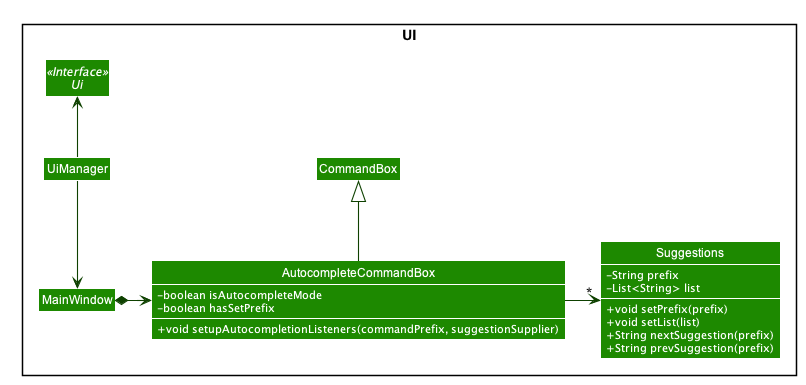

The diagram above was rendered by PlantUML. Its source (embedded in the PNG):
@startuml








skinparam BackgroundColor #FFFFFFF

skinparam Shadowing false

skinparam Class {
    FontColor #FFFFFF
    BorderThickness 1
    BorderColor #FFFFFF
    StereotypeFontColor #FFFFFF
    FontName Arial
}

skinparam Actor {
    BorderColor #000000
    Color #000000
    FontName Arial
}

skinparam Sequence {
    MessageAlign center
    BoxFontSize 15
    BoxPadding 0
    BoxFontColor #FFFFFF
    FontName Arial
}

skinparam Participant {
    FontColor #FFFFFFF
    Padding 20
}

skinparam MinClassWidth 50
skinparam ParticipantPadding 10
skinparam Shadowing false
skinparam DefaultTextAlignment center
skinparam packageStyle Rectangle

hide footbox
hide members
hide circle
skinparam arrowThickness 1.1
skinparam arrowColor #0E4100
skinparam classBackgroundColor #1D8900
skinparam classAttributeIconSize 0
skinparam classAttributeFontColor WHITE

show members
hide empty members

package UI <<Rectangle>>{
Interface Ui <<Interface>>
Class UiManager
Class MainWindow
Class CommandBox
Class AutocompleteCommandBox {
-boolean isAutocompleteMode
-boolean hasSetPrefix
+void setupAutocompletionListeners(commandPrefix, suggestionSupplier)
}
Class Suggestions {
-String prefix
-List<String> list

+void setPrefix(prefix)
+void setList(list)
+String nextSuggestion(prefix)
+String prevSuggestion(prefix)
}
}


UiManager -up-> Ui
UiManager --> MainWindow
MainWindow *-> AutocompleteCommandBox
AutocompleteCommandBox -up-|> CommandBox
AutocompleteCommandBox -> "*"Suggestions

@enduml